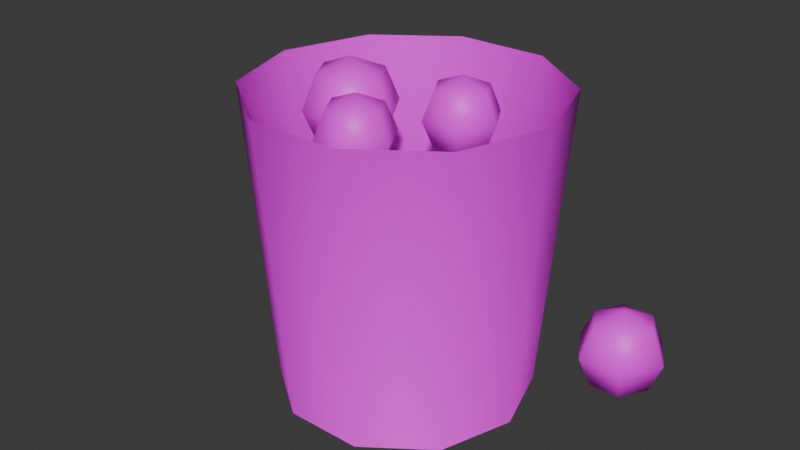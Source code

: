 # Source: Lab_Trash.blend  (saved by Blender 5.2.45; exported with 4.5.12 LTS)
import bpy
from mathutils import Matrix  # noqa: F401  (used for matrix-valued properties, if any)

bpy.ops.wm.read_factory_settings(use_empty=True)
scene = bpy.context.scene
scene.name = 'Scene'

# ---- collections
col_collection = bpy.data.collections.new('Collection'); scene.collection.children.link(col_collection)

# ---- images (referenced by path relative to the original .blend; pixels are not part of the script)
import os
ASSET_DIR = os.environ.get("B2B_ASSET_DIR", "")  # directory of the original .blend (textures are referenced by path, not embedded)
HERE = os.path.dirname(os.path.abspath(__file__))  # packed textures are extracted next to this script under _unpacked/

def load_image(name, relpath, width, height, colorspace="sRGB"):
    """Load a texture the original file referenced (path relative to the .blend, or extracted next to this script)."""
    p = next((c for c in (os.path.join(HERE, relpath), os.path.join(ASSET_DIR, relpath)) if relpath and os.path.exists(c)), "")
    if p:
        img = bpy.data.images.load(p, check_existing=True)
        img.name = name
    else:  # same state as the original file: an image datablock whose file is absent (Cycles renders it pink)
        img = bpy.data.images.new(name, width, height)
        img.source = "FILE"
        img.filepath = "//" + (relpath or name)
    img.colorspace_settings.name = colorspace
    return img
img_plastic_grey_png = load_image('Plastic_Grey.png', 'Plastic_Grey.png', 1024, 1024, 'sRGB')
img_paper_png = load_image('Paper.png', 'Paper.png', 1024, 1024, 'sRGB')

# ---- materials (node trees are filled in below, after node groups)
mat_plastic_grey = bpy.data.materials.new('Plastic_Grey')
mat_paper = bpy.data.materials.new('Paper')

# ---- material node trees
mat_plastic_grey.use_nodes = True; mat_plastic_grey.node_tree.nodes.clear()
_N = mat_plastic_grey.node_tree.nodes; _L = mat_plastic_grey.node_tree.links
n0 = _N.new('ShaderNodeBsdfPrincipled'); n0.name = 'Principled BSDF'; n0.location = (-200, 100)
n0.inputs[10].default_value = 0.005
n1 = _N.new('ShaderNodeOutputMaterial'); n1.name = 'Material Output'; n1.location = (200, 100)
n2 = _N.new('ShaderNodeTexImage'); n2.name = 'Image Texture'; n2.location = (0, 0)
n2.image = img_plastic_grey_png
n2.interpolation = 'Closest'
_L.new(n0.outputs[0], n1.inputs[0])
_L.new(n2.outputs[0], n0.inputs[0])
n1.is_active_output = True
mat_paper.use_nodes = True; mat_paper.node_tree.nodes.clear()
_N = mat_paper.node_tree.nodes; _L = mat_paper.node_tree.links
n0 = _N.new('ShaderNodeBsdfPrincipled'); n0.name = 'Principled BSDF'; n0.location = (-200, 100)
n0.inputs[10].default_value = 0.005
n1 = _N.new('ShaderNodeOutputMaterial'); n1.name = 'Material Output'; n1.location = (200, 100)
n2 = _N.new('ShaderNodeTexImage'); n2.name = 'Image Texture'; n2.location = (0, 0)
n2.image = img_paper_png
n2.interpolation = 'Closest'
_L.new(n0.outputs[0], n1.inputs[0])
_L.new(n2.outputs[0], n0.inputs[0])
n1.is_active_output = True

# ---- world
world_world = bpy.data.worlds.new('World'); scene.world = world_world
world_world.use_nodes = True; world_world.node_tree.nodes.clear()
_N = world_world.node_tree.nodes; _L = world_world.node_tree.links
n0 = _N.new('ShaderNodeOutputWorld'); n0.name = 'World Output'; n0.location = (200, 100)
n1 = _N.new('ShaderNodeBackground'); n1.name = 'Background'; n1.location = (-200, 100)
n1.inputs[0].default_value = (0.05088, 0.05088, 0.05088, 1.0)
_L.new(n1.outputs[0], n0.inputs[0])
n0.is_active_output = True
world_world.color = (0.05088, 0.05088, 0.05088)
world_world.sun_shadow_jitter_overblur = 0.0

# ---- meshes
me_lab_trash = bpy.data.meshes.new('Lab_Trash')
me_lab_trash.from_pydata([(0.15, 0.0, 0.0), (0.1214, 0.08817, 0.0), (0.04635, 0.1427, 0.0), (-0.04635, 0.1427, 0.0), (-0.1214, 0.08817, 0.0), (-0.15, 1.837e-17, 0.0), (-0.1214, -0.08817, 0.0), (-0.04635, -0.1427, 0.0), (0.04635, -0.1427, 0.0), (0.1214, -0.08817, 0.0), (0.18, 0.0, 0.36), (0.1456, 0.1058, 0.36), (0.05562, 0.1712, 0.36), (-0.05562, 0.1712, 0.36), (-0.1456, 0.1058, 0.36), (-0.18, 2.204e-17, 0.36), (-0.1456, -0.1058, 0.36), (-0.05562, -0.1712, 0.36), (0.05562, -0.1712, 0.36), (0.1456, -0.1058, 0.36), (0.15, 0.0, 0.01), (0.1214, 0.08817, 0.01), (0.04635, 0.1427, 0.01), (-0.04635, 0.1427, 0.01), (-0.1214, 0.08817, 0.01), (-0.15, 1.837e-17, 0.01), (-0.1214, -0.08817, 0.01), (-0.04635, -0.1427, 0.01), (0.04635, -0.1427, 0.01), (0.1214, -0.08817, 0.01), (0.05, 0.03, 0.375), (0.08182, 0.03, 0.3618), (0.06591, 0.05756, 0.3618), (0.03409, 0.05756, 0.3618), (0.01818, 0.03, 0.3618), (0.03409, 0.002443, 0.3618), (0.06591, 0.002443, 0.3618), (0.095, 0.03, 0.33), (0.0725, 0.06897, 0.33), (0.0275, 0.06897, 0.33), (0.005, 0.03, 0.33), (0.0275, -0.008971, 0.33), (0.0725, -0.008971, 0.33), (0.08182, 0.03, 0.2982), (0.06591, 0.05756, 0.2982), (0.03409, 0.05756, 0.2982), (0.01818, 0.03, 0.2982), (0.03409, 0.002443, 0.2982), (0.06591, 0.002443, 0.2982), (0.05, 0.03, 0.285), (-0.06, -0.02, 0.385), (-0.02111, -0.02, 0.3689), (-0.04055, 0.01368, 0.3689), (-0.07945, 0.01368, 0.3689), (-0.09889, -0.02, 0.3689), (-0.07945, -0.05368, 0.3689), (-0.04055, -0.05368, 0.3689), (-0.005, -0.02, 0.33), (-0.0325, 0.02763, 0.33), (-0.0875, 0.02763, 0.33), (-0.115, -0.02, 0.33), (-0.0875, -0.06763, 0.33), (-0.0325, -0.06763, 0.33), (-0.02111, -0.02, 0.2911), (-0.04055, 0.01368, 0.2911), (-0.07945, 0.01368, 0.2911), (-0.09889, -0.02, 0.2911), (-0.07945, -0.05368, 0.2911), (-0.04055, -0.05368, 0.2911), (-0.06, -0.02, 0.275), (0.0, -0.08, 0.375), (0.03182, -0.08, 0.3618), (0.01591, -0.05244, 0.3618), (-0.01591, -0.05244, 0.3618), (-0.03182, -0.08, 0.3618), (-0.01591, -0.1076, 0.3618), (0.01591, -0.1076, 0.3618), (0.045, -0.08, 0.33), (0.0225, -0.04103, 0.33), (-0.0225, -0.04103, 0.33), (-0.045, -0.08, 0.33), (-0.0225, -0.119, 0.33), (0.0225, -0.119, 0.33), (0.03182, -0.08, 0.2982), (0.01591, -0.05244, 0.2982), (-0.01591, -0.05244, 0.2982), (-0.03182, -0.08, 0.2982), (-0.01591, -0.1076, 0.2982), (0.01591, -0.1076, 0.2982), (0.0, -0.08, 0.285), (0.2, 0.15, 0.095), (0.2389, 0.15, 0.07889), (0.2194, 0.1837, 0.07889), (0.1806, 0.1837, 0.07889), (0.1611, 0.15, 0.07889), (0.1806, 0.1163, 0.07889), (0.2194, 0.1163, 0.07889), (0.255, 0.15, 0.04), (0.2275, 0.1976, 0.04), (0.1725, 0.1976, 0.04), (0.145, 0.15, 0.04), (0.1725, 0.1024, 0.04), (0.2275, 0.1024, 0.04), (0.2389, 0.15, 0.001109), (0.2194, 0.1837, 0.001109), (0.1806, 0.1837, 0.001109), (0.1611, 0.15, 0.001109), (0.1806, 0.1163, 0.001109), (0.2194, 0.1163, 0.001109), (0.2, 0.15, -0.015), (-0.25, 0.1, 0.085), (-0.2182, 0.1, 0.07182), (-0.2341, 0.1276, 0.07182), (-0.2659, 0.1276, 0.07182), (-0.2818, 0.1, 0.07182), (-0.2659, 0.07244, 0.07182), (-0.2341, 0.07244, 0.07182), (-0.205, 0.1, 0.04), (-0.2275, 0.139, 0.04), (-0.2725, 0.139, 0.04), (-0.295, 0.1, 0.04), (-0.2725, 0.06103, 0.04), (-0.2275, 0.06103, 0.04), (-0.2182, 0.1, 0.00818), (-0.2341, 0.1276, 0.00818), (-0.2659, 0.1276, 0.00818), (-0.2818, 0.1, 0.00818), (-0.2659, 0.07244, 0.00818), (-0.2341, 0.07244, 0.00818), (-0.25, 0.1, -0.005)], [], [(10, 0, 1, 11), (11, 1, 2, 12), (12, 2, 3, 13), (13, 3, 4, 14), (14, 4, 5, 15), (15, 5, 6, 16), (16, 6, 7, 17), (17, 7, 8, 18), (18, 8, 9, 19), (19, 9, 0, 10), (20, 0, 1, 21), (21, 1, 2, 22), (22, 2, 3, 23), (23, 3, 4, 24), (24, 4, 5, 25), (25, 5, 6, 26), (26, 6, 7, 27), (27, 7, 8, 28), (28, 8, 9, 29), (29, 9, 0, 20), (0, 1, 2, 3, 4, 5, 6, 7, 8, 9), (29, 20, 21, 22, 23, 24, 25, 26, 27, 28), (31, 32, 30), (32, 33, 30), (33, 34, 30), (34, 35, 30), (35, 36, 30), (36, 31, 30), (37, 38, 32, 31), (38, 39, 33, 32), (39, 40, 34, 33), (40, 41, 35, 34), (41, 42, 36, 35), (42, 37, 31, 36), (43, 44, 38, 37), (44, 45, 39, 38), (45, 46, 40, 39), (46, 47, 41, 40), (47, 48, 42, 41), (48, 43, 37, 42), (49, 44, 43), (49, 45, 44), (49, 46, 45), (49, 47, 46), (49, 48, 47), (49, 43, 48), (51, 52, 50), (52, 53, 50), (53, 54, 50), (54, 55, 50), (55, 56, 50), (56, 51, 50), (57, 58, 52, 51), (58, 59, 53, 52), (59, 60, 54, 53), (60, 61, 55, 54), (61, 62, 56, 55), (62, 57, 51, 56), (63, 64, 58, 57), (64, 65, 59, 58), (65, 66, 60, 59), (66, 67, 61, 60), (67, 68, 62, 61), (68, 63, 57, 62), (69, 64, 63), (69, 65, 64), (69, 66, 65), (69, 67, 66), (69, 68, 67), (69, 63, 68), (71, 72, 70), (72, 73, 70), (73, 74, 70), (74, 75, 70), (75, 76, 70), (76, 71, 70), (77, 78, 72, 71), (78, 79, 73, 72), (79, 80, 74, 73), (80, 81, 75, 74), (81, 82, 76, 75), (82, 77, 71, 76), (83, 84, 78, 77), (84, 85, 79, 78), (85, 86, 80, 79), (86, 87, 81, 80), (87, 88, 82, 81), (88, 83, 77, 82), (89, 84, 83), (89, 85, 84), (89, 86, 85), (89, 87, 86), (89, 88, 87), (89, 83, 88), (91, 92, 90), (92, 93, 90), (93, 94, 90), (94, 95, 90), (95, 96, 90), (96, 91, 90), (97, 98, 92, 91), (98, 99, 93, 92), (99, 100, 94, 93), (100, 101, 95, 94), (101, 102, 96, 95), (102, 97, 91, 96), (103, 104, 98, 97), (104, 105, 99, 98), (105, 106, 100, 99), (106, 107, 101, 100), (107, 108, 102, 101), (108, 103, 97, 102), (109, 104, 103), (109, 105, 104), (109, 106, 105), (109, 107, 106), (109, 108, 107), (109, 103, 108), (111, 112, 110), (112, 113, 110), (113, 114, 110), (114, 115, 110), (115, 116, 110), (116, 111, 110), (117, 118, 112, 111), (118, 119, 113, 112), (119, 120, 114, 113), (120, 121, 115, 114), (121, 122, 116, 115), (122, 117, 111, 116), (123, 124, 118, 117), (124, 125, 119, 118), (125, 126, 120, 119), (126, 127, 121, 120), (127, 128, 122, 121), (128, 123, 117, 122), (129, 124, 123), (129, 125, 124), (129, 126, 125), (129, 127, 126), (129, 128, 127), (129, 123, 128)])
me_lab_trash.polygons.foreach_set('use_smooth', [True] * 142)
me_lab_trash.polygons.foreach_set('material_index', [0, 0, 0, 0, 0, 0, 0, 0, 0, 0, 0, 0, 0, 0, 0, 0, 0, 0, 0, 0, 0, 0, 1, 1, 1, 1, 1, 1, 1, 1, 1, 1, 1, 1, 1, 1, 1, 1, 1, 1, 1, 1, 1, 1, 1, 1, 1, 1, 1, 1, 1, 1, 1, 1, 1, 1, 1, 1, 1, 1, 1, 1, 1, 1, 1, 1, 1, 1, 1, 1, 1, 1, 1, 1, 1, 1, 1, 1, 1, 1, 1, 1, 1, 1, 1, 1, 1, 1, 1, 1, 1, 1, 1, 1, 1, 1, 1, 1, 1, 1, 1, 1, 1, 1, 1, 1, 1, 1, 1, 1, 1, 1, 1, 1, 1, 1, 1, 1, 1, 1, 1, 1, 1, 1, 1, 1, 1, 1, 1, 1, 1, 1, 1, 1, 1, 1, 1, 1, 1, 1, 1, 1])
_uv = me_lab_trash.uv_layers.new(name='UVMap')
_uv.uv.foreach_set('vector', [0.0, 0.9, 0.0, 0.0, 0.2204, 0.0, 0.2645, 0.9, -0.3641, 0.9, -0.3034, 0.0, -0.1159, 0.0, -0.1391, 0.9, -0.1391, 0.9, -0.1159, 0.0, 0.1159, 0.0, 0.1391, 0.9, 0.1391, 0.9, 0.1159, 0.0, 0.3034, 0.0, 0.3641, 0.9, -0.2645, 0.9, -0.2204, 0.0, -4.592e-17, 0.0, -5.511e-17, 0.9, -5.511e-17, 0.9, -4.592e-17, 0.0, 0.2204, 0.0, 0.2645, 0.9, -0.3641, 0.9, -0.3034, 0.0, -0.1159, 0.0, -0.1391, 0.9, -0.1391, 0.9, -0.1159, 0.0, 0.1159, 0.0, 0.1391, 0.9, 0.1391, 0.9, 0.1159, 0.0, 0.3034, 0.0, 0.3641, 0.9, -0.2645, 0.9, -0.2204, 0.0, 0.0, 0.0, 0.0, 0.9, 0.0, 0.025, 0.0, 0.0, 0.2204, 0.0, 0.2204, 0.025, -0.3034, 0.025, -0.3034, 0.0, -0.1159, 0.0, -0.1159, 0.025, -0.1159, 0.025, -0.1159, 0.0, 0.1159, 0.0, 0.1159, 0.025, 0.1159, 0.025, 0.1159, 0.0, 0.3034, 0.0, 0.3034, 0.025, -0.2204, 0.025, -0.2204, 0.0, -4.592e-17, 0.0, -4.592e-17, 0.025, -4.592e-17, 0.025, -4.592e-17, 0.0, 0.2204, 0.0, 0.2204, 0.025, -0.3034, 0.025, -0.3034, 0.0, -0.1159, 0.0, -0.1159, 0.025, -0.1159, 0.025, -0.1159, 0.0, 0.1159, 0.0, 0.1159, 0.025, 0.1159, 0.025, 0.1159, 0.0, 0.3034, 0.0, 0.3034, 0.025, -0.2204, 0.025, -0.2204, 0.0, 0.0, 0.0, 0.0, 0.025, 0.375, 0.0, 0.3034, 0.2204, 0.1159, 0.3566, -0.1159, 0.3566, -0.3034, 0.2204, -0.375, 4.592e-17, -0.3034, -0.2204, -0.1159, -0.3566, 0.1159, -0.3566, 0.3034, -0.2204, 0.3034, -0.2204, 0.375, 0.0, 0.3034, 0.2204, 0.1159, 0.3566, -0.1159, 0.3566, -0.3034, 0.2204, -0.375, 4.592e-17, -0.3034, -0.2204, -0.1159, -0.3566, 0.1159, -0.3566, 0.08182, 0.03, 0.06591, 0.05756, 0.05, 0.03, 0.06591, 0.05756, 0.03409, 0.05756, 0.05, 0.03, 0.03409, 0.05756, 0.01818, 0.03, 0.05, 0.03, 0.01818, 0.03, 0.03409, 0.002443, 0.05, 0.03, 0.03409, 0.002443, 0.06591, 0.002443, 0.05, 0.03, 0.06591, 0.002443, 0.08182, 0.03, 0.05, 0.03, 0.03, 0.33, 0.06897, 0.33, 0.05756, 0.3618, 0.03, 0.3618, -0.0725, 0.33, -0.0275, 0.33, -0.03409, 0.3618, -0.06591, 0.3618, -0.06897, 0.33, -0.03, 0.33, -0.03, 0.3618, -0.05756, 0.3618, -0.03, 0.33, 0.008971, 0.33, -0.002443, 0.3618, -0.03, 0.3618, 0.0275, 0.33, 0.0725, 0.33, 0.06591, 0.3618, 0.03409, 0.3618, -0.008971, 0.33, 0.03, 0.33, 0.03, 0.3618, 0.002443, 0.3618, 0.03, 0.2982, 0.05756, 0.2982, 0.06897, 0.33, 0.03, 0.33, -0.06591, 0.2982, -0.03409, 0.2982, -0.0275, 0.33, -0.0725, 0.33, -0.05756, 0.2982, -0.03, 0.2982, -0.03, 0.33, -0.06897, 0.33, -0.03, 0.2982, -0.002443, 0.2982, 0.008971, 0.33, -0.03, 0.33, 0.03409, 0.2982, 0.06591, 0.2982, 0.0725, 0.33, 0.0275, 0.33, 0.002443, 0.2982, 0.03, 0.2982, 0.03, 0.33, -0.008971, 0.33, 0.05, 0.03, 0.06591, 0.05756, 0.08182, 0.03, 0.05, 0.03, 0.03409, 0.05756, 0.06591, 0.05756, 0.05, 0.03, 0.01818, 0.03, 0.03409, 0.05756, 0.05, 0.03, 0.03409, 0.002443, 0.01818, 0.03, 0.05, 0.03, 0.06591, 0.002443, 0.03409, 0.002443, 0.05, 0.03, 0.08182, 0.03, 0.06591, 0.002443, -0.02111, -0.02, -0.04055, 0.01368, -0.06, -0.02, -0.04055, 0.01368, -0.07945, 0.01368, -0.06, -0.02, -0.07945, 0.01368, -0.09889, -0.02, -0.06, -0.02, -0.09889, -0.02, -0.07945, -0.05368, -0.06, -0.02, -0.07945, -0.05368, -0.04055, -0.05368, -0.06, -0.02, -0.04055, -0.05368, -0.02111, -0.02, -0.06, -0.02, -0.02, 0.33, 0.02763, 0.33, 0.01368, 0.3689, -0.02, 0.3689, 0.0325, 0.33, 0.0875, 0.33, 0.07945, 0.3689, 0.04055, 0.3689, -0.02763, 0.33, 0.02, 0.33, 0.02, 0.3689, -0.01368, 0.3689, 0.02, 0.33, 0.06763, 0.33, 0.05368, 0.3689, 0.02, 0.3689, -0.0875, 0.33, -0.0325, 0.33, -0.04055, 0.3689, -0.07945, 0.3689, -0.06763, 0.33, -0.02, 0.33, -0.02, 0.3689, -0.05368, 0.3689, -0.02, 0.2911, 0.01368, 0.2911, 0.02763, 0.33, -0.02, 0.33, 0.04055, 0.2911, 0.07945, 0.2911, 0.0875, 0.33, 0.0325, 0.33, -0.01368, 0.2911, 0.02, 0.2911, 0.02, 0.33, -0.02763, 0.33, 0.02, 0.2911, 0.05368, 0.2911, 0.06763, 0.33, 0.02, 0.33, -0.07945, 0.2911, -0.04055, 0.2911, -0.0325, 0.33, -0.0875, 0.33, -0.05368, 0.2911, -0.02, 0.2911, -0.02, 0.33, -0.06763, 0.33, -0.06, -0.02, -0.04055, 0.01368, -0.02111, -0.02, -0.06, -0.02, -0.07945, 0.01368, -0.04055, 0.01368, -0.06, -0.02, -0.09889, -0.02, -0.07945, 0.01368, -0.06, -0.02, -0.07945, -0.05368, -0.09889, -0.02, -0.06, -0.02, -0.04055, -0.05368, -0.07945, -0.05368, -0.06, -0.02, -0.02111, -0.02, -0.04055, -0.05368, 0.03182, -0.08, 0.01591, -0.05244, 0.0, -0.08, 0.01591, -0.05244, -0.01591, -0.05244, 0.0, -0.08, -0.01591, -0.05244, -0.03182, -0.08, 0.0, -0.08, -0.03182, -0.08, -0.01591, -0.1076, 0.0, -0.08, -0.01591, -0.1076, 0.01591, -0.1076, 0.0, -0.08, 0.01591, -0.1076, 0.03182, -0.08, 0.0, -0.08, -0.08, 0.33, -0.04103, 0.33, -0.05244, 0.3618, -0.08, 0.3618, -0.0225, 0.33, 0.0225, 0.33, 0.01591, 0.3618, -0.01591, 0.3618, 0.04103, 0.33, 0.08, 0.33, 0.08, 0.3618, 0.05244, 0.3618, 0.08, 0.33, 0.119, 0.33, 0.1076, 0.3618, 0.08, 0.3618, -0.0225, 0.33, 0.0225, 0.33, 0.01591, 0.3618, -0.01591, 0.3618, -0.119, 0.33, -0.08, 0.33, -0.08, 0.3618, -0.1076, 0.3618, -0.08, 0.2982, -0.05244, 0.2982, -0.04103, 0.33, -0.08, 0.33, -0.01591, 0.2982, 0.01591, 0.2982, 0.0225, 0.33, -0.0225, 0.33, 0.05244, 0.2982, 0.08, 0.2982, 0.08, 0.33, 0.04103, 0.33, 0.08, 0.2982, 0.1076, 0.2982, 0.119, 0.33, 0.08, 0.33, -0.01591, 0.2982, 0.01591, 0.2982, 0.0225, 0.33, -0.0225, 0.33, -0.1076, 0.2982, -0.08, 0.2982, -0.08, 0.33, -0.119, 0.33, 0.0, -0.08, 0.01591, -0.05244, 0.03182, -0.08, 0.0, -0.08, -0.01591, -0.05244, 0.01591, -0.05244, 0.0, -0.08, -0.03182, -0.08, -0.01591, -0.05244, 0.0, -0.08, -0.01591, -0.1076, -0.03182, -0.08, 0.0, -0.08, 0.01591, -0.1076, -0.01591, -0.1076, 0.0, -0.08, 0.03182, -0.08, 0.01591, -0.1076, 0.2389, 0.15, 0.2194, 0.1837, 0.2, 0.15, 0.2194, 0.1837, 0.1806, 0.1837, 0.2, 0.15, 0.1806, 0.1837, 0.1611, 0.15, 0.2, 0.15, 0.1611, 0.15, 0.1806, 0.1163, 0.2, 0.15, 0.1806, 0.1163, 0.2194, 0.1163, 0.2, 0.15, 0.2194, 0.1163, 0.2389, 0.15, 0.2, 0.15, 0.15, 0.04, 0.1976, 0.04, 0.1837, 0.07889, 0.15, 0.07889, -0.2275, 0.04, -0.1725, 0.04, -0.1806, 0.07889, -0.2194, 0.07889, -0.1976, 0.04, -0.15, 0.04, -0.15, 0.07889, -0.1837, 0.07889, -0.15, 0.04, -0.1024, 0.04, -0.1163, 0.07889, -0.15, 0.07889, 0.1725, 0.04, 0.2275, 0.04, 0.2194, 0.07889, 0.1806, 0.07889, 0.1024, 0.04, 0.15, 0.04, 0.15, 0.07889, 0.1163, 0.07889, 0.15, 0.001109, 0.1837, 0.001109, 0.1976, 0.04, 0.15, 0.04, -0.2194, 0.001109, -0.1806, 0.001109, -0.1725, 0.04, -0.2275, 0.04, -0.1837, 0.001109, -0.15, 0.001109, -0.15, 0.04, -0.1976, 0.04, -0.15, 0.001109, -0.1163, 0.001109, -0.1024, 0.04, -0.15, 0.04, 0.1806, 0.001109, 0.2194, 0.001109, 0.2275, 0.04, 0.1725, 0.04, 0.1163, 0.001109, 0.15, 0.001109, 0.15, 0.04, 0.1024, 0.04, 0.2, 0.15, 0.2194, 0.1837, 0.2389, 0.15, 0.2, 0.15, 0.1806, 0.1837, 0.2194, 0.1837, 0.2, 0.15, 0.1611, 0.15, 0.1806, 0.1837, 0.2, 0.15, 0.1806, 0.1163, 0.1611, 0.15, 0.2, 0.15, 0.2194, 0.1163, 0.1806, 0.1163, 0.2, 0.15, 0.2389, 0.15, 0.2194, 0.1163, -0.2182, 0.1, -0.2341, 0.1276, -0.25, 0.1, -0.2341, 0.1276, -0.2659, 0.1276, -0.25, 0.1, -0.2659, 0.1276, -0.2818, 0.1, -0.25, 0.1, -0.2818, 0.1, -0.2659, 0.07244, -0.25, 0.1, -0.2659, 0.07244, -0.2341, 0.07244, -0.25, 0.1, -0.2341, 0.07244, -0.2182, 0.1, -0.25, 0.1, 0.1, 0.04, 0.139, 0.04, 0.1276, 0.07182, 0.1, 0.07182, 0.2275, 0.04, 0.2725, 0.04, 0.2659, 0.07182, 0.2341, 0.07182, -0.139, 0.04, -0.1, 0.04, -0.1, 0.07182, -0.1276, 0.07182, -0.1, 0.04, -0.06103, 0.04, -0.07244, 0.07182, -0.1, 0.07182, -0.2725, 0.04, -0.2275, 0.04, -0.2341, 0.07182, -0.2659, 0.07182, 0.06103, 0.04, 0.1, 0.04, 0.1, 0.07182, 0.07244, 0.07182, 0.1, 0.00818, 0.1276, 0.00818, 0.139, 0.04, 0.1, 0.04, 0.2341, 0.00818, 0.2659, 0.00818, 0.2725, 0.04, 0.2275, 0.04, -0.1276, 0.00818, -0.1, 0.00818, -0.1, 0.04, -0.139, 0.04, -0.1, 0.00818, -0.07244, 0.00818, -0.06103, 0.04, -0.1, 0.04, -0.2659, 0.00818, -0.2341, 0.00818, -0.2275, 0.04, -0.2725, 0.04, 0.07244, 0.00818, 0.1, 0.00818, 0.1, 0.04, 0.06103, 0.04, -0.25, 0.1, -0.2341, 0.1276, -0.2182, 0.1, -0.25, 0.1, -0.2659, 0.1276, -0.2341, 0.1276, -0.25, 0.1, -0.2818, 0.1, -0.2659, 0.1276, -0.25, 0.1, -0.2659, 0.07244, -0.2818, 0.1, -0.25, 0.1, -0.2341, 0.07244, -0.2659, 0.07244, -0.25, 0.1, -0.2182, 0.1, -0.2341, 0.07244])
me_lab_trash.materials.append(mat_plastic_grey)
me_lab_trash.materials.append(mat_paper)
me_lab_trash.update()

# ---- objects
ob_lab_trash = bpy.data.objects.new('Lab_Trash', me_lab_trash)

# ---- transforms, parenting, visibility, modifiers, constraints
ob_lab_trash.location = (0.0, 0.0, 0.0)

# ---- collection membership
scene.collection.objects.link(ob_lab_trash)

# ---- scene / render settings (as saved in the file)
scene.frame_start = 1; scene.frame_end = 250; scene.frame_set(1)
scene.render.engine = 'BLENDER_EEVEE_NEXT'
scene.render.bake_bias = 0.0
scene.render.bake_samples = 0
scene.render.compositor_device = 'GPU'
scene.eevee.use_volume_custom_range = False
scene.eevee.fast_gi_thickness_near = 0.1
scene.eevee.fast_gi_thickness_far = 0.0
scene.eevee.ray_tracing_options.screen_trace_thickness = 0.1
bpy.context.view_layer.update()

# ---- added for rendering (the .blend has no active camera and no usable light): camera, sun
cam_auto = bpy.data.cameras.new('AutoCamera')
cam_auto.lens = 50.0
cam_auto.sensor_width = 36.0
cam_auto.clip_end = 1000.0
ob_auto_camera = bpy.data.objects.new('AutoCamera', cam_auto)
scene.collection.objects.link(ob_auto_camera)
ob_auto_camera.location = (0.695797, -0.845736, 0.757638)
ob_auto_camera.rotation_euler = (1.09748, -7.21219e-08, 0.694738)
scene.camera = ob_auto_camera
light_auto_sun = bpy.data.lights.new('AutoSun', 'SUN')
light_auto_sun.energy = 3.0
light_auto_sun.angle = 0.0523599
ob_auto_sun = bpy.data.objects.new('AutoSun', light_auto_sun)
scene.collection.objects.link(ob_auto_sun)
ob_auto_sun.rotation_euler = (0.872665, 0.174533, 0.523599)
bpy.context.view_layer.update()
